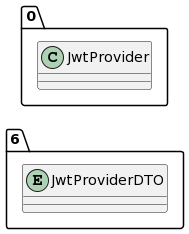

The diagram above was rendered by PlantUML. Its source (embedded in the PNG):
@startuml
allow_mixing
left to right direction
package "6"{
entity JwtProviderDTO

}
package "0"{
class JwtProvider
}
@enduml